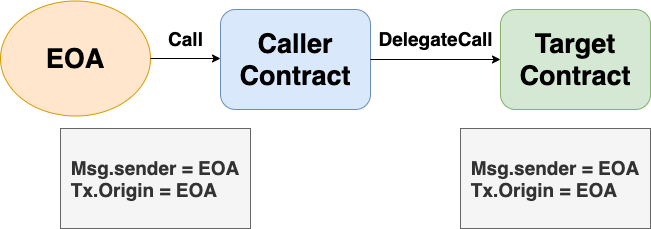

The diagram above was exported from draw.io. Its source (the exported page's mxGraphModel, read from the mxfile embedded in the PNG):
<mxGraphModel dx="946" dy="646" grid="1" gridSize="10" guides="1" tooltips="1" connect="1" arrows="1" fold="1" page="1" pageScale="1" pageWidth="827" pageHeight="1169" math="0" shadow="0">
  <root>
    <mxCell id="0" />
    <mxCell id="1" parent="0" />
    <mxCell id="2" value="&lt;b&gt;&lt;font style=&quot;font-size: 27px&quot;&gt;EOA&lt;/font&gt;&lt;/b&gt;" style="ellipse;whiteSpace=wrap;html=1;fillColor=#ffe6cc;strokeColor=#d79b00;" vertex="1" parent="1">
      <mxGeometry x="970" y="452.5" width="150" height="115" as="geometry" />
    </mxCell>
    <mxCell id="3" value="" style="endArrow=classic;html=1;exitX=1;exitY=0.5;exitDx=0;exitDy=0;" edge="1" source="2" parent="1">
      <mxGeometry width="50" height="50" relative="1" as="geometry">
        <mxPoint x="1180" y="510" as="sourcePoint" />
        <mxPoint x="1190" y="510" as="targetPoint" />
      </mxGeometry>
    </mxCell>
    <mxCell id="4" value="&lt;b&gt;&lt;font style=&quot;font-size: 27px&quot;&gt;Caller Contract&lt;/font&gt;&lt;/b&gt;" style="rounded=1;whiteSpace=wrap;html=1;fillColor=#dae8fc;strokeColor=#6c8ebf;" vertex="1" parent="1">
      <mxGeometry x="1190" y="461" width="150" height="100" as="geometry" />
    </mxCell>
    <mxCell id="5" value="" style="endArrow=classic;html=1;exitX=1;exitY=0.5;exitDx=0;exitDy=0;" edge="1" source="4" parent="1">
      <mxGeometry width="50" height="50" relative="1" as="geometry">
        <mxPoint x="1400" y="511" as="sourcePoint" />
        <mxPoint x="1470" y="511" as="targetPoint" />
      </mxGeometry>
    </mxCell>
    <mxCell id="6" value="&lt;b&gt;&lt;font style=&quot;font-size: 27px&quot;&gt;Target Contract&lt;/font&gt;&lt;/b&gt;" style="rounded=1;whiteSpace=wrap;html=1;fillColor=#d5e8d4;strokeColor=#82b366;" vertex="1" parent="1">
      <mxGeometry x="1470" y="461" width="150" height="100" as="geometry" />
    </mxCell>
    <mxCell id="7" value="&lt;b&gt;&lt;font style=&quot;font-size: 19px&quot;&gt;Call&lt;/font&gt;&lt;/b&gt;" style="text;html=1;align=center;verticalAlign=middle;resizable=0;points=[];autosize=1;" vertex="1" parent="1">
      <mxGeometry x="1130" y="480" width="50" height="20" as="geometry" />
    </mxCell>
    <mxCell id="8" value="&lt;b&gt;&lt;font style=&quot;font-size: 19px&quot;&gt;DelegateCall&lt;/font&gt;&lt;/b&gt;" style="text;html=1;align=center;verticalAlign=middle;resizable=0;points=[];autosize=1;" vertex="1" parent="1">
      <mxGeometry x="1340" y="480" width="130" height="20" as="geometry" />
    </mxCell>
    <mxCell id="9" value="&lt;div style=&quot;text-align: left ; font-size: 19px&quot;&gt;&lt;b&gt;&lt;font style=&quot;font-size: 19px&quot;&gt;Msg.sender = EOA&lt;/font&gt;&lt;/b&gt;&lt;/div&gt;&lt;b style=&quot;font-size: 19px&quot;&gt;&lt;div style=&quot;text-align: left&quot;&gt;&lt;b&gt;&lt;font style=&quot;font-size: 19px&quot;&gt;Tx.Origin = EOA&lt;/font&gt;&lt;/b&gt;&lt;/div&gt;&lt;/b&gt;" style="rounded=0;whiteSpace=wrap;html=1;fillColor=#f5f5f5;strokeColor=#666666;fontColor=#333333;" vertex="1" parent="1">
      <mxGeometry x="1030" y="580" width="190" height="100" as="geometry" />
    </mxCell>
    <mxCell id="10" value="&lt;div style=&quot;text-align: left ; font-size: 19px&quot;&gt;&lt;b&gt;&lt;font style=&quot;font-size: 19px&quot;&gt;Msg.sender = EOA&lt;/font&gt;&lt;/b&gt;&lt;/div&gt;&lt;b style=&quot;font-size: 19px&quot;&gt;&lt;div style=&quot;text-align: left&quot;&gt;&lt;b&gt;&lt;font style=&quot;font-size: 19px&quot;&gt;Tx.Origin = EOA&lt;/font&gt;&lt;/b&gt;&lt;/div&gt;&lt;/b&gt;" style="rounded=0;whiteSpace=wrap;html=1;fillColor=#f5f5f5;strokeColor=#666666;fontColor=#333333;" vertex="1" parent="1">
      <mxGeometry x="1430" y="580" width="190" height="100" as="geometry" />
    </mxCell>
  </root>
</mxGraphModel>